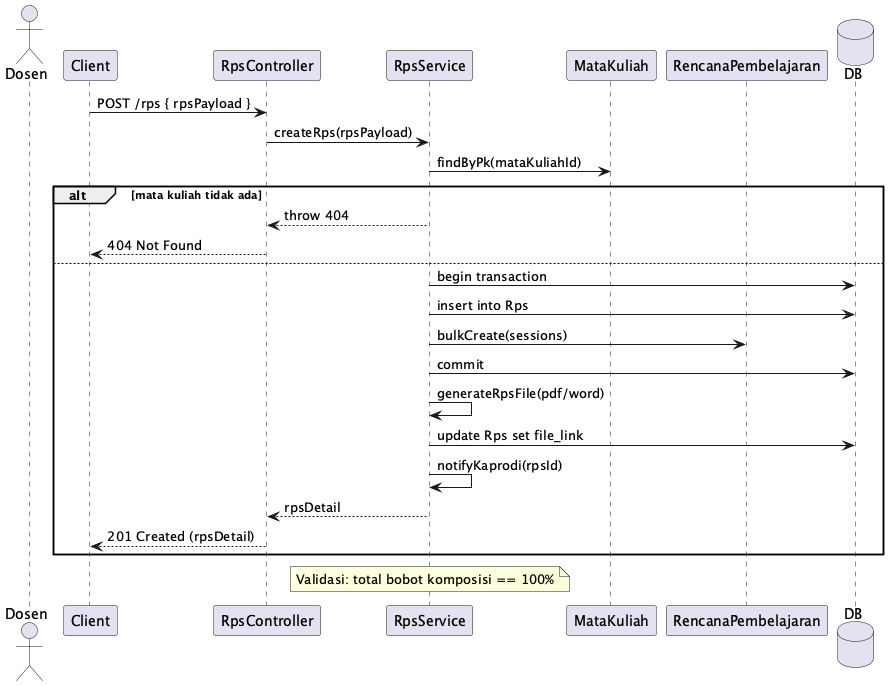

The diagram above was rendered by PlantUML. Its source (embedded in the PNG):
@startuml
actor Dosen
participant Client
participant RpsController as Controller
participant RpsService as Service
participant MataKuliah as MK
participant RencanaPembelajaran as RP
database DB

Client -> Controller: POST /rps { rpsPayload }
Controller -> Service: createRps(rpsPayload)
Service -> MK: findByPk(mataKuliahId)
alt mata kuliah tidak ada
  Service --> Controller: throw 404
  Controller --> Client: 404 Not Found
else
  Service -> DB: begin transaction
  Service -> DB: insert into Rps
  Service -> RP: bulkCreate(sessions)
  Service -> DB: commit
  Service -> Service: generateRpsFile(pdf/word)
  Service -> DB: update Rps set file_link
  Service -> Service: notifyKaprodi(rpsId)
  Service --> Controller: rpsDetail
  Controller --> Client: 201 Created (rpsDetail)
end

note over Service: Validasi: total bobot komposisi == 100%
@enduml